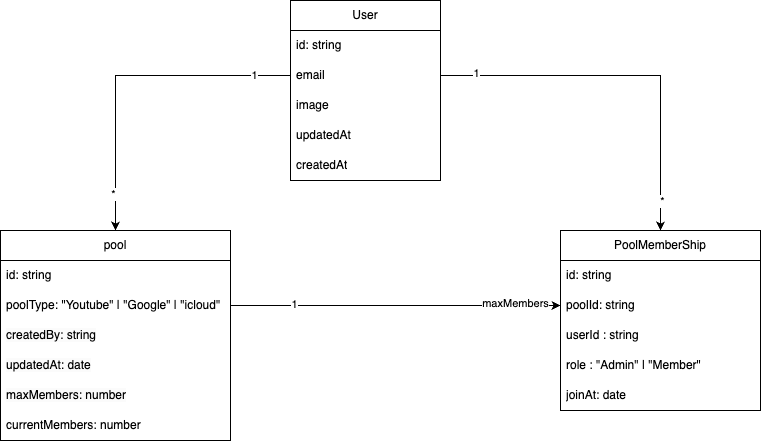

The diagram above was exported from draw.io. Its source (the exported page's mxGraphModel, read from the mxfile embedded in the PNG):
<mxGraphModel dx="1369" dy="467" grid="1" gridSize="10" guides="1" tooltips="1" connect="1" arrows="1" fold="1" page="1" pageScale="1" pageWidth="850" pageHeight="1100" math="0" shadow="0">
  <root>
    <mxCell id="0" />
    <mxCell id="1" parent="0" />
    <mxCell id="9IU-ZPn2AAXNqhwDR-cd-1" value="pool" style="swimlane;fontStyle=0;childLayout=stackLayout;horizontal=1;startSize=30;horizontalStack=0;resizeParent=1;resizeParentMax=0;resizeLast=0;collapsible=1;marginBottom=0;whiteSpace=wrap;html=1;" vertex="1" parent="1">
      <mxGeometry x="70" y="240" width="230" height="210" as="geometry" />
    </mxCell>
    <mxCell id="9IU-ZPn2AAXNqhwDR-cd-2" value="id: string" style="text;strokeColor=none;fillColor=none;align=left;verticalAlign=middle;spacingLeft=4;spacingRight=4;overflow=hidden;points=[[0,0.5],[1,0.5]];portConstraint=eastwest;rotatable=0;whiteSpace=wrap;html=1;" vertex="1" parent="9IU-ZPn2AAXNqhwDR-cd-1">
      <mxGeometry y="30" width="230" height="30" as="geometry" />
    </mxCell>
    <mxCell id="9IU-ZPn2AAXNqhwDR-cd-3" value="poolType: &quot;Youtube&quot; | &quot;Google&quot; | &quot;icloud&quot;" style="text;strokeColor=none;fillColor=none;align=left;verticalAlign=middle;spacingLeft=4;spacingRight=4;overflow=hidden;points=[[0,0.5],[1,0.5]];portConstraint=eastwest;rotatable=0;whiteSpace=wrap;html=1;" vertex="1" parent="9IU-ZPn2AAXNqhwDR-cd-1">
      <mxGeometry y="60" width="230" height="30" as="geometry" />
    </mxCell>
    <mxCell id="9IU-ZPn2AAXNqhwDR-cd-4" value="&lt;meta charset=&quot;utf-8&quot;&gt;&lt;span style=&quot;color: rgb(0, 0, 0); font-family: Helvetica; font-size: 12px; font-style: normal; font-variant-ligatures: normal; font-variant-caps: normal; font-weight: 400; letter-spacing: normal; orphans: 2; text-align: left; text-indent: 0px; text-transform: none; widows: 2; word-spacing: 0px; -webkit-text-stroke-width: 0px; white-space: normal; background-color: rgb(251, 251, 251); text-decoration-thickness: initial; text-decoration-style: initial; text-decoration-color: initial; display: inline !important; float: none;&quot;&gt;createdBy: string&lt;/span&gt;" style="text;strokeColor=none;fillColor=none;align=left;verticalAlign=middle;spacingLeft=4;spacingRight=4;overflow=hidden;points=[[0,0.5],[1,0.5]];portConstraint=eastwest;rotatable=0;whiteSpace=wrap;html=1;" vertex="1" parent="9IU-ZPn2AAXNqhwDR-cd-1">
      <mxGeometry y="90" width="230" height="30" as="geometry" />
    </mxCell>
    <mxCell id="9IU-ZPn2AAXNqhwDR-cd-5" value="&lt;span style=&quot;color: rgb(0, 0, 0); font-family: Helvetica; font-size: 12px; font-style: normal; font-variant-ligatures: normal; font-variant-caps: normal; font-weight: 400; letter-spacing: normal; orphans: 2; text-align: left; text-indent: 0px; text-transform: none; widows: 2; word-spacing: 0px; -webkit-text-stroke-width: 0px; white-space: normal; background-color: rgb(251, 251, 251); text-decoration-thickness: initial; text-decoration-style: initial; text-decoration-color: initial; display: inline !important; float: none;&quot;&gt;updatedAt: date&lt;/span&gt;" style="text;strokeColor=none;fillColor=none;align=left;verticalAlign=middle;spacingLeft=4;spacingRight=4;overflow=hidden;points=[[0,0.5],[1,0.5]];portConstraint=eastwest;rotatable=0;whiteSpace=wrap;html=1;" vertex="1" parent="9IU-ZPn2AAXNqhwDR-cd-1">
      <mxGeometry y="120" width="230" height="30" as="geometry" />
    </mxCell>
    <mxCell id="9IU-ZPn2AAXNqhwDR-cd-7" value="&lt;span style=&quot;color: rgb(0, 0, 0); font-family: Helvetica; font-size: 12px; font-style: normal; font-variant-ligatures: normal; font-variant-caps: normal; font-weight: 400; letter-spacing: normal; orphans: 2; text-align: left; text-indent: 0px; text-transform: none; widows: 2; word-spacing: 0px; -webkit-text-stroke-width: 0px; white-space: normal; background-color: rgb(251, 251, 251); text-decoration-thickness: initial; text-decoration-style: initial; text-decoration-color: initial; display: inline !important; float: none;&quot;&gt;maxMembers: number&lt;/span&gt;" style="text;strokeColor=none;fillColor=none;align=left;verticalAlign=middle;spacingLeft=4;spacingRight=4;overflow=hidden;points=[[0,0.5],[1,0.5]];portConstraint=eastwest;rotatable=0;whiteSpace=wrap;html=1;" vertex="1" parent="9IU-ZPn2AAXNqhwDR-cd-1">
      <mxGeometry y="150" width="230" height="30" as="geometry" />
    </mxCell>
    <mxCell id="9IU-ZPn2AAXNqhwDR-cd-14" value="currentMembers: number" style="text;strokeColor=none;fillColor=none;align=left;verticalAlign=middle;spacingLeft=4;spacingRight=4;overflow=hidden;points=[[0,0.5],[1,0.5]];portConstraint=eastwest;rotatable=0;whiteSpace=wrap;html=1;" vertex="1" parent="9IU-ZPn2AAXNqhwDR-cd-1">
      <mxGeometry y="180" width="230" height="30" as="geometry" />
    </mxCell>
    <mxCell id="9IU-ZPn2AAXNqhwDR-cd-15" value="PoolMemberShip" style="swimlane;fontStyle=0;childLayout=stackLayout;horizontal=1;startSize=30;horizontalStack=0;resizeParent=1;resizeParentMax=0;resizeLast=0;collapsible=1;marginBottom=0;whiteSpace=wrap;html=1;" vertex="1" parent="1">
      <mxGeometry x="630" y="240" width="200" height="180" as="geometry" />
    </mxCell>
    <mxCell id="9IU-ZPn2AAXNqhwDR-cd-16" value="id: string" style="text;strokeColor=none;fillColor=none;align=left;verticalAlign=middle;spacingLeft=4;spacingRight=4;overflow=hidden;points=[[0,0.5],[1,0.5]];portConstraint=eastwest;rotatable=0;whiteSpace=wrap;html=1;" vertex="1" parent="9IU-ZPn2AAXNqhwDR-cd-15">
      <mxGeometry y="30" width="200" height="30" as="geometry" />
    </mxCell>
    <mxCell id="9IU-ZPn2AAXNqhwDR-cd-17" value="poolId: string" style="text;strokeColor=none;fillColor=none;align=left;verticalAlign=middle;spacingLeft=4;spacingRight=4;overflow=hidden;points=[[0,0.5],[1,0.5]];portConstraint=eastwest;rotatable=0;whiteSpace=wrap;html=1;" vertex="1" parent="9IU-ZPn2AAXNqhwDR-cd-15">
      <mxGeometry y="60" width="200" height="30" as="geometry" />
    </mxCell>
    <mxCell id="9IU-ZPn2AAXNqhwDR-cd-18" value="userId : string" style="text;strokeColor=none;fillColor=none;align=left;verticalAlign=middle;spacingLeft=4;spacingRight=4;overflow=hidden;points=[[0,0.5],[1,0.5]];portConstraint=eastwest;rotatable=0;whiteSpace=wrap;html=1;" vertex="1" parent="9IU-ZPn2AAXNqhwDR-cd-15">
      <mxGeometry y="90" width="200" height="30" as="geometry" />
    </mxCell>
    <mxCell id="9IU-ZPn2AAXNqhwDR-cd-20" value="role : &quot;Admin&quot; | &quot;Member&quot;" style="text;strokeColor=none;fillColor=none;align=left;verticalAlign=middle;spacingLeft=4;spacingRight=4;overflow=hidden;points=[[0,0.5],[1,0.5]];portConstraint=eastwest;rotatable=0;whiteSpace=wrap;html=1;" vertex="1" parent="9IU-ZPn2AAXNqhwDR-cd-15">
      <mxGeometry y="120" width="200" height="30" as="geometry" />
    </mxCell>
    <mxCell id="9IU-ZPn2AAXNqhwDR-cd-19" value="joinAt: date&lt;span style=&quot;color: rgba(0, 0, 0, 0); font-family: monospace; font-size: 0px; text-wrap: nowrap;&quot;&gt;%3CmxGraphModel%3E%3Croot%3E%3CmxCell%20id%3D%220%22%2F%3E%3CmxCell%20id%3D%221%22%20parent%3D%220%22%2F%3E%3CmxCell%20id%3D%222%22%20value%3D%22userId%22%20style%3D%22text%3BstrokeColor%3Dnone%3BfillColor%3Dnone%3Balign%3Dleft%3BverticalAlign%3Dmiddle%3BspacingLeft%3D4%3BspacingRight%3D4%3Boverflow%3Dhidden%3Bpoints%3D%5B%5B0%2C0.5%5D%2C%5B1%2C0.5%5D%5D%3BportConstraint%3Deastwest%3Brotatable%3D0%3BwhiteSpace%3Dwrap%3Bhtml%3D1%3B%22%20vertex%3D%221%22%20parent%3D%221%22%3E%3CmxGeometry%20x%3D%22340%22%20y%3D%22350%22%20width%3D%22140%22%20height%3D%2230%22%20as%3D%22geometry%22%2F%3E%3C%2FmxCell%3E%3C%2Froot%3E%3C%2FmxGraphModel%3E&lt;/span&gt;" style="text;strokeColor=none;fillColor=none;align=left;verticalAlign=middle;spacingLeft=4;spacingRight=4;overflow=hidden;points=[[0,0.5],[1,0.5]];portConstraint=eastwest;rotatable=0;whiteSpace=wrap;html=1;" vertex="1" parent="9IU-ZPn2AAXNqhwDR-cd-15">
      <mxGeometry y="150" width="200" height="30" as="geometry" />
    </mxCell>
    <mxCell id="9IU-ZPn2AAXNqhwDR-cd-21" style="edgeStyle=orthogonalEdgeStyle;rounded=0;orthogonalLoop=1;jettySize=auto;html=1;exitX=1;exitY=0.5;exitDx=0;exitDy=0;entryX=0;entryY=0.5;entryDx=0;entryDy=0;" edge="1" parent="1" source="9IU-ZPn2AAXNqhwDR-cd-3" target="9IU-ZPn2AAXNqhwDR-cd-17">
      <mxGeometry relative="1" as="geometry" />
    </mxCell>
    <mxCell id="9IU-ZPn2AAXNqhwDR-cd-22" value="1" style="edgeLabel;html=1;align=center;verticalAlign=middle;resizable=0;points=[];" vertex="1" connectable="0" parent="9IU-ZPn2AAXNqhwDR-cd-21">
      <mxGeometry x="-0.6139" y="1" relative="1" as="geometry">
        <mxPoint as="offset" />
      </mxGeometry>
    </mxCell>
    <mxCell id="9IU-ZPn2AAXNqhwDR-cd-23" value="maxMembers" style="edgeLabel;html=1;align=center;verticalAlign=middle;resizable=0;points=[];" vertex="1" connectable="0" parent="9IU-ZPn2AAXNqhwDR-cd-21">
      <mxGeometry x="0.723" y="2" relative="1" as="geometry">
        <mxPoint as="offset" />
      </mxGeometry>
    </mxCell>
    <mxCell id="9IU-ZPn2AAXNqhwDR-cd-24" value="User" style="swimlane;fontStyle=0;childLayout=stackLayout;horizontal=1;startSize=30;horizontalStack=0;resizeParent=1;resizeParentMax=0;resizeLast=0;collapsible=1;marginBottom=0;whiteSpace=wrap;html=1;" vertex="1" parent="1">
      <mxGeometry x="360" y="10" width="150" height="180" as="geometry" />
    </mxCell>
    <mxCell id="9IU-ZPn2AAXNqhwDR-cd-25" value="id: string" style="text;strokeColor=none;fillColor=none;align=left;verticalAlign=middle;spacingLeft=4;spacingRight=4;overflow=hidden;points=[[0,0.5],[1,0.5]];portConstraint=eastwest;rotatable=0;whiteSpace=wrap;html=1;" vertex="1" parent="9IU-ZPn2AAXNqhwDR-cd-24">
      <mxGeometry y="30" width="150" height="30" as="geometry" />
    </mxCell>
    <mxCell id="9IU-ZPn2AAXNqhwDR-cd-26" value="email" style="text;strokeColor=none;fillColor=none;align=left;verticalAlign=middle;spacingLeft=4;spacingRight=4;overflow=hidden;points=[[0,0.5],[1,0.5]];portConstraint=eastwest;rotatable=0;whiteSpace=wrap;html=1;" vertex="1" parent="9IU-ZPn2AAXNqhwDR-cd-24">
      <mxGeometry y="60" width="150" height="30" as="geometry" />
    </mxCell>
    <mxCell id="9IU-ZPn2AAXNqhwDR-cd-27" value="image" style="text;strokeColor=none;fillColor=none;align=left;verticalAlign=middle;spacingLeft=4;spacingRight=4;overflow=hidden;points=[[0,0.5],[1,0.5]];portConstraint=eastwest;rotatable=0;whiteSpace=wrap;html=1;" vertex="1" parent="9IU-ZPn2AAXNqhwDR-cd-24">
      <mxGeometry y="90" width="150" height="30" as="geometry" />
    </mxCell>
    <mxCell id="9IU-ZPn2AAXNqhwDR-cd-29" value="updatedAt" style="text;strokeColor=none;fillColor=none;align=left;verticalAlign=middle;spacingLeft=4;spacingRight=4;overflow=hidden;points=[[0,0.5],[1,0.5]];portConstraint=eastwest;rotatable=0;whiteSpace=wrap;html=1;" vertex="1" parent="9IU-ZPn2AAXNqhwDR-cd-24">
      <mxGeometry y="120" width="150" height="30" as="geometry" />
    </mxCell>
    <mxCell id="9IU-ZPn2AAXNqhwDR-cd-28" value="createdAt" style="text;strokeColor=none;fillColor=none;align=left;verticalAlign=middle;spacingLeft=4;spacingRight=4;overflow=hidden;points=[[0,0.5],[1,0.5]];portConstraint=eastwest;rotatable=0;whiteSpace=wrap;html=1;" vertex="1" parent="9IU-ZPn2AAXNqhwDR-cd-24">
      <mxGeometry y="150" width="150" height="30" as="geometry" />
    </mxCell>
    <mxCell id="9IU-ZPn2AAXNqhwDR-cd-30" style="edgeStyle=orthogonalEdgeStyle;rounded=0;orthogonalLoop=1;jettySize=auto;html=1;" edge="1" parent="1" source="9IU-ZPn2AAXNqhwDR-cd-26" target="9IU-ZPn2AAXNqhwDR-cd-1">
      <mxGeometry relative="1" as="geometry" />
    </mxCell>
    <mxCell id="9IU-ZPn2AAXNqhwDR-cd-31" value="1" style="edgeLabel;html=1;align=center;verticalAlign=middle;resizable=0;points=[];" vertex="1" connectable="0" parent="9IU-ZPn2AAXNqhwDR-cd-30">
      <mxGeometry x="-0.7793" relative="1" as="geometry">
        <mxPoint as="offset" />
      </mxGeometry>
    </mxCell>
    <mxCell id="9IU-ZPn2AAXNqhwDR-cd-32" value="*" style="edgeLabel;html=1;align=center;verticalAlign=middle;resizable=0;points=[];" vertex="1" connectable="0" parent="9IU-ZPn2AAXNqhwDR-cd-30">
      <mxGeometry x="0.7825" y="-2" relative="1" as="geometry">
        <mxPoint as="offset" />
      </mxGeometry>
    </mxCell>
    <mxCell id="9IU-ZPn2AAXNqhwDR-cd-33" style="edgeStyle=orthogonalEdgeStyle;rounded=0;orthogonalLoop=1;jettySize=auto;html=1;entryX=0.5;entryY=0;entryDx=0;entryDy=0;" edge="1" parent="1" source="9IU-ZPn2AAXNqhwDR-cd-26" target="9IU-ZPn2AAXNqhwDR-cd-15">
      <mxGeometry relative="1" as="geometry" />
    </mxCell>
    <mxCell id="9IU-ZPn2AAXNqhwDR-cd-34" value="1" style="edgeLabel;html=1;align=center;verticalAlign=middle;resizable=0;points=[];" vertex="1" connectable="0" parent="9IU-ZPn2AAXNqhwDR-cd-33">
      <mxGeometry x="-0.809" y="2" relative="1" as="geometry">
        <mxPoint as="offset" />
      </mxGeometry>
    </mxCell>
    <mxCell id="9IU-ZPn2AAXNqhwDR-cd-35" value="*" style="edgeLabel;html=1;align=center;verticalAlign=middle;resizable=0;points=[];" vertex="1" connectable="0" parent="9IU-ZPn2AAXNqhwDR-cd-33">
      <mxGeometry x="0.8402" y="2" relative="1" as="geometry">
        <mxPoint as="offset" />
      </mxGeometry>
    </mxCell>
  </root>
</mxGraphModel>